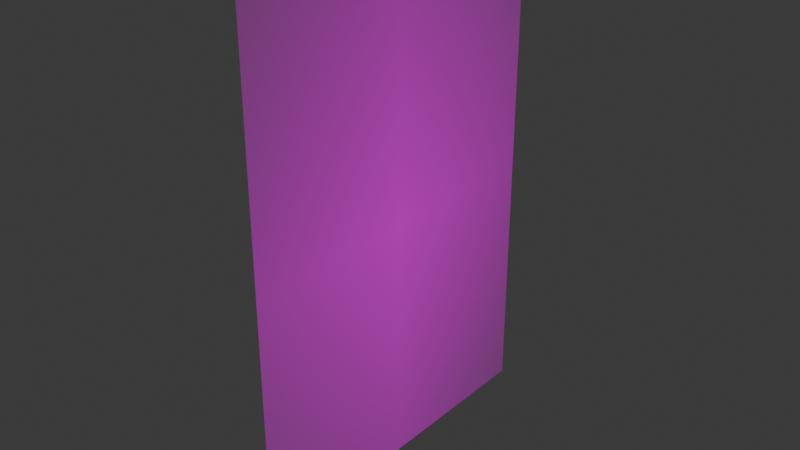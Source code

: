 # Source: objek_1.blend  (saved by Blender 4.5.91; exported with 4.5.12 LTS)
import bpy
from mathutils import Matrix  # noqa: F401  (used for matrix-valued properties, if any)

bpy.ops.wm.read_factory_settings(use_empty=True)
scene = bpy.context.scene
scene.name = 'Scene'

# ---- collections
col_collection = bpy.data.collections.new('Collection'); scene.collection.children.link(col_collection)

# ---- images (referenced by path relative to the original .blend; pixels are not part of the script)
import os
ASSET_DIR = os.environ.get("B2B_ASSET_DIR", "")  # directory of the original .blend (textures are referenced by path, not embedded)
HERE = os.path.dirname(os.path.abspath(__file__))  # packed textures are extracted next to this script under _unpacked/

def load_image(name, relpath, width, height, colorspace="sRGB"):
    """Load a texture the original file referenced (path relative to the .blend, or extracted next to this script)."""
    p = next((c for c in (os.path.join(HERE, relpath), os.path.join(ASSET_DIR, relpath)) if relpath and os.path.exists(c)), "")
    if p:
        img = bpy.data.images.load(p, check_existing=True)
        img.name = name
    else:  # same state as the original file: an image datablock whose file is absent (Cycles renders it pink)
        img = bpy.data.images.new(name, width, height)
        img.source = "FILE"
        img.filepath = "//" + (relpath or name)
    img.colorspace_settings.name = colorspace
    return img
img_gemini_generated_image_lvke2ylvke2ylvke_png = load_image('Gemini_Generated_Image_lvke2ylvke2ylvke.png', 'line art.png', 1024, 1024, 'sRGB')

# ---- materials (node trees are filled in below, after node groups)
mat_gemini_generated_image_lvke2ylvke2ylvke = bpy.data.materials.new('Gemini_Generated_Image_lvke2ylvke2ylvke')

# ---- material node trees
mat_gemini_generated_image_lvke2ylvke2ylvke.use_nodes = True; mat_gemini_generated_image_lvke2ylvke2ylvke.node_tree.nodes.clear()
_N = mat_gemini_generated_image_lvke2ylvke2ylvke.node_tree.nodes; _L = mat_gemini_generated_image_lvke2ylvke2ylvke.node_tree.links
n0 = _N.new('ShaderNodeOutputMaterial'); n0.name = 'Material Output'; n0.location = (200, 100)
n1 = _N.new('ShaderNodeTexImage'); n1.name = 'Image Texture'; n1.location = (-200, 100)
n1.image = img_gemini_generated_image_lvke2ylvke2ylvke_png
n1.extension = 'CLIP'
n2 = _N.new('ShaderNodeBsdfPrincipled'); n2.name = 'Principled BSDF'; n2.location = (0, 100)
_L.new(n1.outputs[0], n2.inputs[0])
_L.new(n1.outputs[1], n2.inputs[4])
_L.new(n2.outputs[0], n0.inputs[0])
n0.is_active_output = True

# ---- world
world_world = bpy.data.worlds.new('World'); scene.world = world_world
world_world.use_nodes = True; world_world.node_tree.nodes.clear()
_N = world_world.node_tree.nodes; _L = world_world.node_tree.links
n0 = _N.new('ShaderNodeOutputWorld'); n0.name = 'World Output'; n0.location = (200, 100)
n1 = _N.new('ShaderNodeBackground'); n1.name = 'Background'; n1.location = (-200, 100)
n1.inputs[0].default_value = (0.05088, 0.05088, 0.05088, 1.0)
_L.new(n1.outputs[0], n0.inputs[0])
n0.is_active_output = True
world_world.color = (0.05088, 0.05088, 0.05088)
world_world.sun_shadow_jitter_overblur = 0.0

# ---- meshes
me_gemini_generated_image_lvke2ylvke2ylvke = bpy.data.meshes.new('Gemini_Generated_Image_lvke2ylvke2ylvke')
me_gemini_generated_image_lvke2ylvke2ylvke.from_pydata([(-0.3529, -0.5, 0.0), (0.3529, -0.5, 0.0), (-0.3529, 0.5, 0.0), (0.3529, 0.5, 0.0)], [], [(0, 1, 3, 2)])
_uv = me_gemini_generated_image_lvke2ylvke2ylvke.uv_layers.new(name='UVMap')
_uv.uv.foreach_set('vector', [0.01583, 0.01583, 0.9842, 0.01583, 0.9842, 0.9842, 0.01583, 0.9842])
me_gemini_generated_image_lvke2ylvke2ylvke.materials.append(mat_gemini_generated_image_lvke2ylvke2ylvke)
me_gemini_generated_image_lvke2ylvke2ylvke.update()

# ---- objects
ob_gemini_generated_image_lvke2ylvke2ylvke = bpy.data.objects.new('Gemini_Generated_Image_lvke2ylvke2ylvke', me_gemini_generated_image_lvke2ylvke2ylvke)

# ---- transforms, parenting, visibility, modifiers, constraints
ob_gemini_generated_image_lvke2ylvke2ylvke.location = (0.0, 0.0, 0.0)
ob_gemini_generated_image_lvke2ylvke2ylvke.rotation_euler = (1.571, -4.371e-08, 1.571)

# ---- collection membership
col_collection.objects.link(ob_gemini_generated_image_lvke2ylvke2ylvke)

# ---- scene / render settings (as saved in the file)
scene.frame_start = 1; scene.frame_end = 250; scene.frame_set(1)
scene.render.engine = 'BLENDER_EEVEE_NEXT'
bpy.context.view_layer.update()

# ---- added for rendering (the .blend has no active camera and no usable light): camera, sun
cam_auto = bpy.data.cameras.new('AutoCamera')
cam_auto.lens = 50.0
cam_auto.sensor_width = 36.0
cam_auto.clip_end = 1000.0
ob_auto_camera = bpy.data.objects.new('AutoCamera', cam_auto)
scene.collection.objects.link(ob_auto_camera)
ob_auto_camera.location = (1.13251, -1.35901, 0.906008)
ob_auto_camera.rotation_euler = (1.09748, -7.21219e-08, 0.694738)
scene.camera = ob_auto_camera
light_auto_sun = bpy.data.lights.new('AutoSun', 'SUN')
light_auto_sun.energy = 3.0
light_auto_sun.angle = 0.0523599
ob_auto_sun = bpy.data.objects.new('AutoSun', light_auto_sun)
scene.collection.objects.link(ob_auto_sun)
ob_auto_sun.rotation_euler = (0.872665, 0.174533, 0.523599)
bpy.context.view_layer.update()
